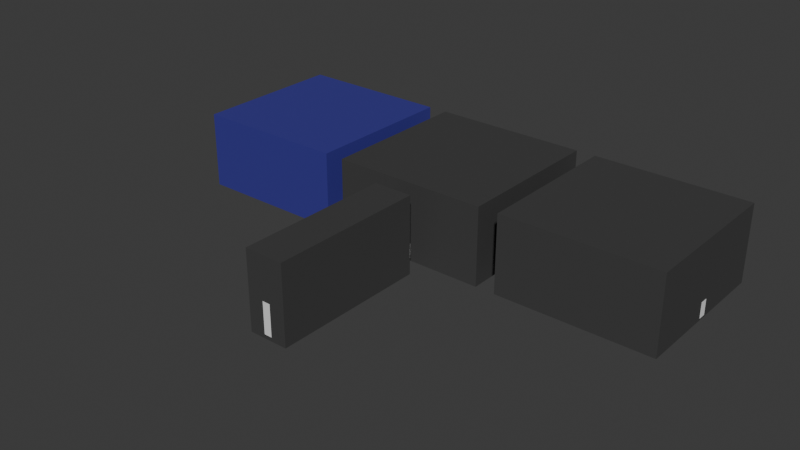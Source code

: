 # Source: Rooms.blend  (saved by Blender 5.1.30; exported with 4.5.12 LTS)
import bpy
from mathutils import Matrix  # noqa: F401  (used for matrix-valued properties, if any)

bpy.ops.wm.read_factory_settings(use_empty=True)
scene = bpy.context.scene
scene.name = 'Scene'

# ---- collections
col_collection = bpy.data.collections.new('Collection'); scene.collection.children.link(col_collection)

# ---- materials (node trees are filled in below, after node groups)
mat_paint = bpy.data.materials.new('Paint')
mat_paint.alpha_threshold = 0.0
mat_paint.use_backface_culling_lightprobe_volume = False
mat_paint.roughness = 0.5
mat_paint.line_color = (0.0, 0.0, 0.0, 1.0)
mat_stone = bpy.data.materials.new('Stone')

# ---- material node trees
mat_paint.use_nodes = True; mat_paint.node_tree.nodes.clear()
_N = mat_paint.node_tree.nodes; _L = mat_paint.node_tree.links
n0 = _N.new('ShaderNodeOutputMaterial'); n0.name = 'Material Output'; n0.location = (200, 100)
n1 = _N.new('ShaderNodeBsdfPrincipled'); n1.name = 'Principled BSDF'; n1.location = (-200, 100)
n1.inputs[0].default_value = (0.04192, 0.03817, 0.2774, 1.0)
_L.new(n1.outputs[0], n0.inputs[0])
n0.is_active_output = True
mat_stone.use_nodes = True; mat_stone.node_tree.nodes.clear()
_N = mat_stone.node_tree.nodes; _L = mat_stone.node_tree.links
n0 = _N.new('ShaderNodeBsdfPrincipled'); n0.name = 'Principled BSDF'; n0.location = (-200, 100)
n0.inputs[0].default_value = (0.05485, 0.05485, 0.05485, 1.0)
n1 = _N.new('ShaderNodeOutputMaterial'); n1.name = 'Material Output'; n1.location = (200, 100)
_L.new(n0.outputs[0], n1.inputs[0])
n1.is_active_output = True

# ---- world
world_world = bpy.data.worlds.new('World'); scene.world = world_world
world_world.use_nodes = True; world_world.node_tree.nodes.clear()
_N = world_world.node_tree.nodes; _L = world_world.node_tree.links
n0 = _N.new('ShaderNodeOutputWorld'); n0.name = 'World Output'; n0.location = (200, 100)
n1 = _N.new('ShaderNodeBackground'); n1.name = 'Background'; n1.location = (-200, 100)
n1.inputs[0].default_value = (0.05088, 0.05088, 0.05088, 1.0)
_L.new(n1.outputs[0], n0.inputs[0])
n0.is_active_output = True
world_world.color = (0.05088, 0.05088, 0.05088)
world_world.sun_shadow_jitter_overblur = 0.0

# ---- meshes
me_roommesh1 = bpy.data.meshes.new('RoomMesh1')
me_roommesh1.from_pydata([(20.0, -20.0, 20.0), (20.0, -20.0, 0.0), (-20.0, -20.0, 20.0), (-20.0, -20.0, 0.0), (20.0, 20.0, 20.0), (20.0, 20.0, 0.0), (-20.0, 20.0, 20.0), (-20.0, 20.0, 0.0)], [], [(0, 4, 6, 2), (3, 2, 6, 7), (7, 6, 4, 5), (5, 1, 3, 7), (1, 0, 2, 3), (5, 4, 0, 1)])
_uv = me_roommesh1.uv_layers.new(name='UVMap')
_uv.uv.foreach_set('vector', [0.625, 0.5, 0.875, 0.5, 0.875, 0.75, 0.625, 0.75, 0.375, 0.75, 0.625, 0.75, 0.625, 1.0, 0.375, 1.0, 0.375, 0.0, 0.625, 0.0, 0.625, 0.25, 0.375, 0.25, 0.125, 0.5, 0.375, 0.5, 0.375, 0.75, 0.125, 0.75, 0.375, 0.5, 0.625, 0.5, 0.625, 0.75, 0.375, 0.75, 0.375, 0.25, 0.625, 0.25, 0.625, 0.5, 0.375, 0.5])
me_roommesh1.materials.append(mat_paint)
me_roommesh1.use_mirror_vertex_groups = False
me_roommesh1.update()
me_cube_001 = bpy.data.meshes.new('Cube.001')
me_cube_001.from_pydata([(-0.255, -1.0, 0.0), (-0.255, -1.0, 4.0), (-0.255, 1.0, 0.0), (-0.255, 1.0, 4.0), (0.255, -1.0, 0.0), (0.255, -1.0, 4.0), (0.255, 1.0, 0.0), (0.255, 1.0, 4.0)], [], [(0, 1, 3, 2), (2, 3, 7, 6), (6, 7, 5, 4), (4, 5, 1, 0), (7, 3, 1, 5), (2, 6, 4, 0)])
_uv = me_cube_001.uv_layers.new(name='UVMap')
_uv.uv.foreach_set('vector', [0.375, 0.0, 0.625, 0.0, 0.625, 0.25, 0.375, 0.25, 0.375, 0.25, 0.625, 0.25, 0.625, 0.5, 0.375, 0.5, 0.375, 0.5, 0.625, 0.5, 0.625, 0.75, 0.375, 0.75, 0.375, 0.75, 0.625, 0.75, 0.625, 1.0, 0.375, 1.0, 0.625, 0.5, 0.875, 0.5, 0.875, 0.75, 0.625, 0.75, 0.125, 0.5, 0.375, 0.5, 0.375, 0.75, 0.125, 0.75])
me_cube_001.update()
me_room2mesh = bpy.data.meshes.new('Room2Mesh')
me_room2mesh.from_pydata([(20.0, -20.0, 20.0), (20.0, -20.0, 0.0), (-20.0, -20.0, 20.0), (-20.0, -20.0, 0.0), (20.0, 20.0, 20.0), (20.0, 20.0, 0.0), (-20.0, 20.0, 20.0), (-20.0, 20.0, 0.0)], [], [(0, 4, 6, 2), (3, 2, 6, 7), (7, 6, 4, 5), (5, 1, 3, 7), (1, 0, 2, 3), (5, 4, 0, 1)])
_uv = me_room2mesh.uv_layers.new(name='UVMap')
_uv.uv.foreach_set('vector', [0.625, 0.5, 0.875, 0.5, 0.875, 0.75, 0.625, 0.75, 0.375, 0.75, 0.625, 0.75, 0.625, 1.0, 0.375, 1.0, 0.375, 0.0, 0.625, 0.0, 0.625, 0.25, 0.375, 0.25, 0.125, 0.5, 0.375, 0.5, 0.375, 0.75, 0.125, 0.75, 0.375, 0.5, 0.625, 0.5, 0.625, 0.75, 0.375, 0.75, 0.375, 0.25, 0.625, 0.25, 0.625, 0.5, 0.375, 0.5])
me_room2mesh.materials.append(mat_stone)
me_room2mesh.use_mirror_vertex_groups = False
me_room2mesh.update()
me_door21mesh = bpy.data.meshes.new('Door21Mesh')
me_door21mesh.from_pydata([(-0.255, -1.0, 0.0), (-0.255, -1.0, 4.0), (-0.255, 1.0, 0.0), (-0.255, 1.0, 4.0), (0.255, -1.0, 0.0), (0.255, -1.0, 4.0), (0.255, 1.0, 0.0), (0.255, 1.0, 4.0)], [], [(0, 1, 3, 2), (2, 3, 7, 6), (6, 7, 5, 4), (4, 5, 1, 0), (7, 3, 1, 5), (2, 6, 4, 0)])
_uv = me_door21mesh.uv_layers.new(name='UVMap')
_uv.uv.foreach_set('vector', [0.375, 0.0, 0.625, 0.0, 0.625, 0.25, 0.375, 0.25, 0.375, 0.25, 0.625, 0.25, 0.625, 0.5, 0.375, 0.5, 0.375, 0.5, 0.625, 0.5, 0.625, 0.75, 0.375, 0.75, 0.375, 0.75, 0.625, 0.75, 0.625, 1.0, 0.375, 1.0, 0.625, 0.5, 0.875, 0.5, 0.875, 0.75, 0.625, 0.75, 0.125, 0.5, 0.375, 0.5, 0.375, 0.75, 0.125, 0.75])
me_door21mesh.update()
me_door22mesh = bpy.data.meshes.new('Door22Mesh')
me_door22mesh.from_pydata([(-0.255, -1.0, 0.0), (-0.255, -1.0, 4.0), (-0.255, 1.0, 0.0), (-0.255, 1.0, 4.0), (0.255, -1.0, 0.0), (0.255, -1.0, 4.0), (0.255, 1.0, 0.0), (0.255, 1.0, 4.0)], [], [(0, 1, 3, 2), (2, 3, 7, 6), (6, 7, 5, 4), (4, 5, 1, 0), (7, 3, 1, 5), (2, 6, 4, 0)])
_uv = me_door22mesh.uv_layers.new(name='UVMap')
_uv.uv.foreach_set('vector', [0.375, 0.0, 0.625, 0.0, 0.625, 0.25, 0.375, 0.25, 0.375, 0.25, 0.625, 0.25, 0.625, 0.5, 0.375, 0.5, 0.375, 0.5, 0.625, 0.5, 0.625, 0.75, 0.375, 0.75, 0.375, 0.75, 0.625, 0.75, 0.625, 1.0, 0.375, 1.0, 0.625, 0.5, 0.875, 0.5, 0.875, 0.75, 0.625, 0.75, 0.125, 0.5, 0.375, 0.5, 0.375, 0.75, 0.125, 0.75])
me_door22mesh.update()
me_room2_lmesh = bpy.data.meshes.new('Room2-LMesh')
me_room2_lmesh.from_pydata([(20.0, -20.0, 20.0), (20.0, -20.0, 0.0), (-20.0, -20.0, 20.0), (-20.0, -20.0, 0.0), (20.0, 20.0, 20.0), (20.0, 20.0, 0.0), (-20.0, 20.0, 20.0), (-20.0, 20.0, 0.0)], [], [(0, 4, 6, 2), (3, 2, 6, 7), (7, 6, 4, 5), (5, 1, 3, 7), (1, 0, 2, 3), (5, 4, 0, 1)])
_uv = me_room2_lmesh.uv_layers.new(name='UVMap')
_uv.uv.foreach_set('vector', [0.625, 0.5, 0.875, 0.5, 0.875, 0.75, 0.625, 0.75, 0.375, 0.75, 0.625, 0.75, 0.625, 1.0, 0.375, 1.0, 0.375, 0.0, 0.625, 0.0, 0.625, 0.25, 0.375, 0.25, 0.125, 0.5, 0.375, 0.5, 0.375, 0.75, 0.125, 0.75, 0.375, 0.5, 0.625, 0.5, 0.625, 0.75, 0.375, 0.75, 0.375, 0.25, 0.625, 0.25, 0.625, 0.5, 0.375, 0.5])
me_room2_lmesh.materials.append(mat_stone)
me_room2_lmesh.use_mirror_vertex_groups = False
me_room2_lmesh.update()
me_door21mesh_l = bpy.data.meshes.new('Door21Mesh-L')
me_door21mesh_l.from_pydata([(-0.255, -1.0, 0.0), (-0.255, -1.0, 4.0), (-0.255, 1.0, 0.0), (-0.255, 1.0, 4.0), (0.255, -1.0, 0.0), (0.255, -1.0, 4.0), (0.255, 1.0, 0.0), (0.255, 1.0, 4.0)], [], [(0, 1, 3, 2), (2, 3, 7, 6), (6, 7, 5, 4), (4, 5, 1, 0), (7, 3, 1, 5), (2, 6, 4, 0)])
_uv = me_door21mesh_l.uv_layers.new(name='UVMap')
_uv.uv.foreach_set('vector', [0.375, 0.0, 0.625, 0.0, 0.625, 0.25, 0.375, 0.25, 0.375, 0.25, 0.625, 0.25, 0.625, 0.5, 0.375, 0.5, 0.375, 0.5, 0.625, 0.5, 0.625, 0.75, 0.375, 0.75, 0.375, 0.75, 0.625, 0.75, 0.625, 1.0, 0.375, 1.0, 0.625, 0.5, 0.875, 0.5, 0.875, 0.75, 0.625, 0.75, 0.125, 0.5, 0.375, 0.5, 0.375, 0.75, 0.125, 0.75])
me_door21mesh_l.update()
me_door22mesh_l = bpy.data.meshes.new('Door22Mesh-L')
me_door22mesh_l.from_pydata([(-0.255, -1.0, 0.0), (-0.255, -1.0, 4.0), (-0.255, 1.0, 0.0), (-0.255, 1.0, 4.0), (0.255, -1.0, 0.0), (0.255, -1.0, 4.0), (0.255, 1.0, 0.0), (0.255, 1.0, 4.0)], [], [(0, 1, 3, 2), (2, 3, 7, 6), (6, 7, 5, 4), (4, 5, 1, 0), (7, 3, 1, 5), (2, 6, 4, 0)])
_uv = me_door22mesh_l.uv_layers.new(name='UVMap')
_uv.uv.foreach_set('vector', [0.375, 0.0, 0.625, 0.0, 0.625, 0.25, 0.375, 0.25, 0.375, 0.25, 0.625, 0.25, 0.625, 0.5, 0.375, 0.5, 0.375, 0.5, 0.625, 0.5, 0.625, 0.75, 0.375, 0.75, 0.375, 0.75, 0.625, 0.75, 0.625, 1.0, 0.375, 1.0, 0.625, 0.5, 0.875, 0.5, 0.875, 0.75, 0.625, 0.75, 0.125, 0.5, 0.375, 0.5, 0.375, 0.75, 0.125, 0.75])
me_door22mesh_l.update()
me_cooridor2mesh = bpy.data.meshes.new('Cooridor2Mesh')
me_cooridor2mesh.from_pydata([(5.0, -20.0, 10.0), (5.0, -20.0, 0.0), (-5.0, -20.0, 10.0), (-5.0, -20.0, 0.0), (5.0, 20.0, 10.0), (5.0, 20.0, 0.0), (-5.0, 20.0, 10.0), (-5.0, 20.0, 0.0)], [], [(0, 4, 6, 2), (3, 2, 6, 7), (7, 6, 4, 5), (1, 0, 2, 3), (5, 4, 0, 1), (5, 1, 3, 7)])
_uv = me_cooridor2mesh.uv_layers.new(name='UVMap')
_uv.uv.foreach_set('vector', [0.625, 0.5, 0.875, 0.5, 0.875, 0.75, 0.625, 0.75, 0.375, 0.75, 0.625, 0.75, 0.625, 1.0, 0.375, 1.0, 0.375, 0.0, 0.625, 0.0, 0.625, 0.25, 0.375, 0.25, 0.375, 0.5, 0.625, 0.5, 0.625, 0.75, 0.375, 0.75, 0.375, 0.25, 0.625, 0.25, 0.625, 0.5, 0.375, 0.5, 0.125, 0.5, 0.375, 0.5, 0.375, 0.75, 0.125, 0.75])
me_cooridor2mesh.materials.append(mat_stone)
me_cooridor2mesh.use_mirror_vertex_groups = False
me_cooridor2mesh.update()
me_door21mesh_002 = bpy.data.meshes.new('Door21Mesh.002')
me_door21mesh_002.from_pydata([(-0.255, -1.0, 0.0), (-0.255, -1.0, 4.0), (-0.255, 1.0, 0.0), (-0.255, 1.0, 4.0), (0.255, -1.0, 0.0), (0.255, -1.0, 4.0), (0.255, 1.0, 0.0), (0.255, 1.0, 4.0)], [], [(0, 1, 3, 2), (2, 3, 7, 6), (6, 7, 5, 4), (4, 5, 1, 0), (7, 3, 1, 5), (2, 6, 4, 0)])
_uv = me_door21mesh_002.uv_layers.new(name='UVMap')
_uv.uv.foreach_set('vector', [0.375, 0.0, 0.625, 0.0, 0.625, 0.25, 0.375, 0.25, 0.375, 0.25, 0.625, 0.25, 0.625, 0.5, 0.375, 0.5, 0.375, 0.5, 0.625, 0.5, 0.625, 0.75, 0.375, 0.75, 0.375, 0.75, 0.625, 0.75, 0.625, 1.0, 0.375, 1.0, 0.625, 0.5, 0.875, 0.5, 0.875, 0.75, 0.625, 0.75, 0.125, 0.5, 0.375, 0.5, 0.375, 0.75, 0.125, 0.75])
me_door21mesh_002.update()
me_door22mesh_002 = bpy.data.meshes.new('Door22Mesh.002')
me_door22mesh_002.from_pydata([(-0.255, -1.0, 0.0), (-0.255, -1.0, 4.0), (-0.255, 1.0, 0.0), (-0.255, 1.0, 4.0), (0.255, -1.0, 0.0), (0.255, -1.0, 4.0), (0.255, 1.0, 0.0), (0.255, 1.0, 4.0)], [], [(0, 1, 3, 2), (2, 3, 7, 6), (6, 7, 5, 4), (4, 5, 1, 0), (7, 3, 1, 5), (2, 6, 4, 0)])
_uv = me_door22mesh_002.uv_layers.new(name='UVMap')
_uv.uv.foreach_set('vector', [0.375, 0.0, 0.625, 0.0, 0.625, 0.25, 0.375, 0.25, 0.375, 0.25, 0.625, 0.25, 0.625, 0.5, 0.375, 0.5, 0.375, 0.5, 0.625, 0.5, 0.625, 0.75, 0.375, 0.75, 0.375, 0.75, 0.625, 0.75, 0.625, 1.0, 0.375, 1.0, 0.625, 0.5, 0.875, 0.5, 0.875, 0.75, 0.625, 0.75, 0.125, 0.5, 0.375, 0.5, 0.375, 0.75, 0.125, 0.75])
me_door22mesh_002.update()

# ---- objects
ob_room1 = bpy.data.objects.new('Room1', me_roommesh1)
ob_door1 = bpy.data.objects.new('Door1', me_cube_001)
ob_room2 = bpy.data.objects.new('Room2', me_room2mesh)
ob_door21 = bpy.data.objects.new('Door21', me_door21mesh)
ob_door22 = bpy.data.objects.new('Door22', me_door22mesh)
ob_room2_l = bpy.data.objects.new('Room2-L', me_room2_lmesh)
ob_door21_l = bpy.data.objects.new('Door21-L', me_door21mesh_l)
ob_door22_l = bpy.data.objects.new('Door22-L', me_door22mesh_l)
ob_corridor2 = bpy.data.objects.new('Corridor2', me_cooridor2mesh)
ob_doorc21 = bpy.data.objects.new('DoorC21', me_door21mesh_002)
ob_doorc22 = bpy.data.objects.new('DoorC22', me_door22mesh_002)

# ---- transforms, parenting, visibility, modifiers, constraints
ob_room1.location = (0.0, 0.0, 0.0)
ob_room1.lock_rotations_4d = False
ob_room1.empty_display_type = 'ARROWS'
ob_room1.lineart.crease_threshold = 0.0
_m = ob_room1.modifiers.new('Solidify', 'SOLIDIFY')
_m.thickness = 0.5
_m.use_even_offset = True
_m = ob_room1.modifiers.new('Boolean', 'BOOLEAN')
_m.object = ob_door1
ob_door1.parent = ob_room1
ob_door1.location = (-2.59e-06, 19.75, 0.5)
ob_door1.rotation_euler = (0.0, 0.0, -1.571)
ob_room2.location = (45.0, 0.0, 0.0)
ob_room2.lock_rotations_4d = False
ob_room2.empty_display_type = 'ARROWS'
ob_room2.lineart.crease_threshold = 0.0
_m = ob_room2.modifiers.new('Solidify', 'SOLIDIFY')
_m.thickness = 0.5
_m.use_even_offset = True
_m = ob_room2.modifiers.new('Door21', 'BOOLEAN')
_m.object = ob_door21
_m = ob_room2.modifiers.new('Door22', 'BOOLEAN')
_m.object = ob_door22
ob_door21.parent = ob_room2
ob_door21.matrix_parent_inverse = Matrix(((1.0, -0.0, 0.0, -45.0), (-0.0, 1.0, -0.0, 0.0), (0.0, -0.0, 1.0, -0.0), (-0.0, 0.0, -0.0, 1.0)))
ob_door21.location = (45.0, 19.75, 0.5)
ob_door21.rotation_euler = (0.0, 0.0, -1.571)
ob_door22.parent = ob_room2
ob_door22.matrix_parent_inverse = Matrix(((1.0, -0.0, 0.0, -45.0), (-0.0, 1.0, -0.0, 0.0), (0.0, -0.0, 1.0, -0.0), (-0.0, 0.0, -0.0, 1.0)))
ob_door22.location = (45.0, -19.75, 0.5)
ob_door22.rotation_euler = (0.0, 0.0, -1.571)
ob_room2_l.location = (90.0, 0.0, 0.0)
ob_room2_l.lock_rotations_4d = False
ob_room2_l.empty_display_type = 'ARROWS'
ob_room2_l.lineart.crease_threshold = 0.0
_m = ob_room2_l.modifiers.new('Solidify', 'SOLIDIFY')
_m.thickness = 0.5
_m.use_even_offset = True
_m = ob_room2_l.modifiers.new('Door21-L', 'BOOLEAN')
_m.object = ob_door21_l
_m = ob_room2_l.modifiers.new('Door22-L', 'BOOLEAN')
_m.object = ob_door22_l
ob_door21_l.parent = ob_room2_l
ob_door21_l.matrix_parent_inverse = Matrix(((1.0, -0.0, 0.0, -90.0), (-0.0, 1.0, -0.0, 0.0), (0.0, -0.0, 1.0, -0.0), (-0.0, 0.0, -0.0, 1.0)))
ob_door21_l.location = (90.0, 19.75, 0.5)
ob_door21_l.rotation_euler = (0.0, 0.0, -1.571)
ob_door22_l.parent = ob_room2_l
ob_door22_l.matrix_parent_inverse = Matrix(((1.0, -0.0, 0.0, -90.0), (-0.0, 1.0, -0.0, 0.0), (0.0, -0.0, 1.0, -0.0), (-0.0, 0.0, -0.0, 1.0)))
ob_door22_l.location = (109.8, 1.727e-06, 0.5)
ob_door22_l.rotation_euler = (0.0, 0.0, -3.142)
ob_corridor2.location = (45.0, -45.0, 0.0)
ob_corridor2.scale = (1.0, 1.0, 2.0)
ob_corridor2.lock_rotations_4d = False
ob_corridor2.empty_display_type = 'ARROWS'
ob_corridor2.lineart.crease_threshold = 0.0
_m = ob_corridor2.modifiers.new('Solidify', 'SOLIDIFY')
_m.thickness = 0.5
_m.use_even_offset = True
_m = ob_corridor2.modifiers.new('DoorC21', 'BOOLEAN')
_m.object = ob_doorc21
_m = ob_corridor2.modifiers.new('DoorC22', 'BOOLEAN')
_m.object = ob_doorc22
ob_doorc21.parent = ob_corridor2
ob_doorc21.matrix_parent_inverse = Matrix(((1.0, -0.0, -0.0, -45.0), (-0.0, 1.0, 0.0, 45.0), (-0.0, -0.0, 1.0, -0.0), (-0.0, 0.0, -0.0, 1.0)))
ob_doorc21.location = (45.0, -25.25, 0.5)
ob_doorc21.rotation_euler = (0.0, 0.0, -1.571)
ob_doorc22.parent = ob_corridor2
ob_doorc22.matrix_parent_inverse = Matrix(((1.0, -0.0, -0.0, -45.0), (-0.0, 1.0, 0.0, 45.0), (-0.0, -0.0, 1.0, -0.0), (-0.0, 0.0, -0.0, 1.0)))
ob_doorc22.location = (45.0, -64.75, 0.5)
ob_doorc22.rotation_euler = (0.0, 0.0, -1.571)

# ---- collection membership
col_collection.objects.link(ob_room1)
col_collection.objects.link(ob_door1)
col_collection.objects.link(ob_room2)
col_collection.objects.link(ob_door21)
col_collection.objects.link(ob_door22)
col_collection.objects.link(ob_room2_l)
col_collection.objects.link(ob_door21_l)
col_collection.objects.link(ob_door22_l)
col_collection.objects.link(ob_corridor2)
col_collection.objects.link(ob_doorc21)
col_collection.objects.link(ob_doorc22)

# ---- scene / render settings (as saved in the file)
scene.frame_start = 1; scene.frame_end = 250; scene.frame_set(1)
scene.render.engine = 'BLENDER_EEVEE_NEXT'
scene.render.bake_bias = 0.0
scene.render.bake_samples = 0
scene.cycles.sampling_pattern = 'TABULATED_SOBOL'
scene.eevee.use_volume_custom_range = False
bpy.context.view_layer.update()

# ---- added for rendering (the .blend has no active camera and no usable light): camera, sun
cam_auto = bpy.data.cameras.new('AutoCamera')
cam_auto.lens = 50.0
cam_auto.sensor_width = 36.0
cam_auto.clip_end = 2543.04
ob_auto_camera = bpy.data.objects.new('AutoCamera', cam_auto)
scene.collection.objects.link(ob_auto_camera)
ob_auto_camera.location = (189.906, -196.384, 125.923)
ob_auto_camera.rotation_euler = (1.09748, -7.21219e-08, 0.694738)
scene.camera = ob_auto_camera
light_auto_sun = bpy.data.lights.new('AutoSun', 'SUN')
light_auto_sun.energy = 3.0
light_auto_sun.angle = 0.0523599
ob_auto_sun = bpy.data.objects.new('AutoSun', light_auto_sun)
scene.collection.objects.link(ob_auto_sun)
ob_auto_sun.rotation_euler = (0.872665, 0.174533, 0.523599)
bpy.context.view_layer.update()
